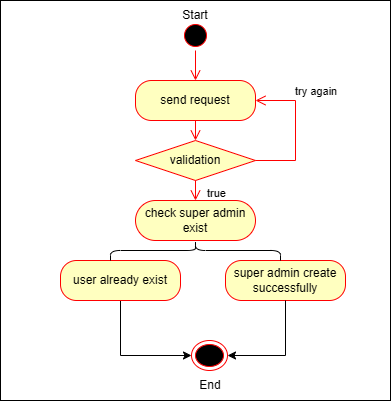

The diagram above was exported from draw.io. Its source (the exported page's mxGraphModel, read from the mxfile embedded in the PNG):
<mxGraphModel dx="975" dy="1533" grid="1" gridSize="10" guides="1" tooltips="1" connect="1" arrows="1" fold="1" page="1" pageScale="1" pageWidth="827" pageHeight="1169" math="0" shadow="0">
  <root>
    <mxCell id="0" />
    <mxCell id="1" parent="0" />
    <mxCell id="WpmYsq_436exWftrD2j1-37" parent="1" style="rounded=0;whiteSpace=wrap;html=1;shadow=0;" value="" vertex="1">
      <mxGeometry height="400" width="390" x="205" y="-80" as="geometry" />
    </mxCell>
    <mxCell id="WpmYsq_436exWftrD2j1-3" parent="1" style="rounded=1;whiteSpace=wrap;html=1;arcSize=40;fontColor=#000000;fillColor=#ffffc0;strokeColor=#ff0000;" value="send request" vertex="1">
      <mxGeometry height="40" width="120" x="340" as="geometry" />
    </mxCell>
    <mxCell id="WpmYsq_436exWftrD2j1-4" edge="1" parent="1" source="WpmYsq_436exWftrD2j1-3" style="edgeStyle=orthogonalEdgeStyle;html=1;verticalAlign=bottom;endArrow=open;endSize=8;strokeColor=#ff0000;rounded=0;" value="">
      <mxGeometry relative="1" as="geometry">
        <mxPoint x="400.0000000000002" y="60" as="targetPoint" />
      </mxGeometry>
    </mxCell>
    <mxCell id="WpmYsq_436exWftrD2j1-8" parent="1" style="rounded=1;whiteSpace=wrap;html=1;arcSize=50;fontColor=#000000;fillColor=#ffffc0;strokeColor=#ff0000;" value="check super admin exist" vertex="1">
      <mxGeometry height="40" width="120" x="340" y="120" as="geometry" />
    </mxCell>
    <mxCell id="WpmYsq_436exWftrD2j1-31" edge="1" parent="1" source="WpmYsq_436exWftrD2j1-10" style="edgeStyle=orthogonalEdgeStyle;rounded=0;orthogonalLoop=1;jettySize=auto;html=1;exitX=0.5;exitY=1;exitDx=0;exitDy=0;entryX=0;entryY=0.5;entryDx=0;entryDy=0;" target="WpmYsq_436exWftrD2j1-14">
      <mxGeometry relative="1" as="geometry" />
    </mxCell>
    <mxCell id="WpmYsq_436exWftrD2j1-10" parent="1" style="rounded=1;whiteSpace=wrap;html=1;arcSize=40;fontColor=#000000;fillColor=#ffffc0;strokeColor=#ff0000;" value="user already exist" vertex="1">
      <mxGeometry height="40" width="120" x="265" y="180" as="geometry" />
    </mxCell>
    <mxCell id="WpmYsq_436exWftrD2j1-14" parent="1" style="ellipse;html=1;shape=endState;fillColor=#000000;strokeColor=#ff0000;" value="" vertex="1">
      <mxGeometry height="30" width="36" x="396" y="260" as="geometry" />
    </mxCell>
    <mxCell id="WpmYsq_436exWftrD2j1-15" parent="1" style="ellipse;html=1;shape=startState;fillColor=#000000;strokeColor=#ff0000;" value="" vertex="1">
      <mxGeometry height="30" width="30" x="385" y="-60" as="geometry" />
    </mxCell>
    <mxCell id="WpmYsq_436exWftrD2j1-16" edge="1" parent="1" source="WpmYsq_436exWftrD2j1-15" style="edgeStyle=orthogonalEdgeStyle;html=1;verticalAlign=bottom;endArrow=open;endSize=8;strokeColor=#ff0000;rounded=0;" target="WpmYsq_436exWftrD2j1-3" value="">
      <mxGeometry relative="1" as="geometry">
        <mxPoint x="475" y="230" as="targetPoint" />
      </mxGeometry>
    </mxCell>
    <mxCell id="WpmYsq_436exWftrD2j1-18" parent="1" style="rhombus;whiteSpace=wrap;html=1;fontColor=#000000;fillColor=#ffffc0;strokeColor=#ff0000;" value="validation" vertex="1">
      <mxGeometry height="40" width="120" x="340" y="60" as="geometry" />
    </mxCell>
    <mxCell id="WpmYsq_436exWftrD2j1-19" edge="1" parent="1" source="WpmYsq_436exWftrD2j1-18" style="edgeStyle=orthogonalEdgeStyle;html=1;align=left;verticalAlign=bottom;endArrow=open;endSize=8;strokeColor=#ff0000;rounded=0;entryX=1;entryY=0.5;entryDx=0;entryDy=0;" target="WpmYsq_436exWftrD2j1-3" value="try again">
      <mxGeometry relative="1" x="0.4706" as="geometry">
        <mxPoint x="1" as="offset" />
        <Array as="points">
          <mxPoint x="500" y="80" />
          <mxPoint x="500" y="20" />
        </Array>
        <mxPoint x="550.0000000000002" y="30" as="targetPoint" />
      </mxGeometry>
    </mxCell>
    <mxCell id="WpmYsq_436exWftrD2j1-20" edge="1" parent="1" source="WpmYsq_436exWftrD2j1-18" style="edgeStyle=orthogonalEdgeStyle;html=1;align=left;verticalAlign=top;endArrow=open;endSize=8;strokeColor=#ff0000;rounded=0;exitX=0.5;exitY=1;exitDx=0;exitDy=0;" target="WpmYsq_436exWftrD2j1-8" value="true">
      <mxGeometry relative="1" x="-1" y="10" as="geometry">
        <mxPoint as="offset" />
        <Array as="points" />
        <mxPoint x="530" y="100" as="sourcePoint" />
        <mxPoint x="470.0000000000002" y="110" as="targetPoint" />
      </mxGeometry>
    </mxCell>
    <mxCell id="WpmYsq_436exWftrD2j1-25" parent="1" style="rounded=1;whiteSpace=wrap;html=1;arcSize=40;fontColor=#000000;fillColor=#ffffc0;strokeColor=#ff0000;" value="super admin create successfully" vertex="1">
      <mxGeometry height="40" width="120" x="430" y="180" as="geometry" />
    </mxCell>
    <mxCell id="WpmYsq_436exWftrD2j1-27" parent="1" style="shape=curlyBracket;whiteSpace=wrap;html=1;rounded=1;labelPosition=left;verticalLabelPosition=middle;align=right;verticalAlign=middle;direction=south;" value="" vertex="1">
      <mxGeometry height="20" width="170" x="315" y="160" as="geometry" />
    </mxCell>
    <mxCell id="WpmYsq_436exWftrD2j1-30" edge="1" parent="1" source="WpmYsq_436exWftrD2j1-25" style="edgeStyle=orthogonalEdgeStyle;rounded=0;orthogonalLoop=1;jettySize=auto;html=1;exitX=0.5;exitY=1;exitDx=0;exitDy=0;entryX=1;entryY=0.5;entryDx=0;entryDy=0;" target="WpmYsq_436exWftrD2j1-14">
      <mxGeometry relative="1" as="geometry">
        <Array as="points">
          <mxPoint x="490" y="275" />
        </Array>
      </mxGeometry>
    </mxCell>
    <mxCell id="WpmYsq_436exWftrD2j1-32" parent="1" style="text;html=1;whiteSpace=wrap;strokeColor=none;fillColor=none;align=center;verticalAlign=middle;rounded=0;" value="Start" vertex="1">
      <mxGeometry height="30" width="60" x="370" y="-80" as="geometry" />
    </mxCell>
    <mxCell id="WpmYsq_436exWftrD2j1-35" parent="1" style="text;html=1;whiteSpace=wrap;strokeColor=none;fillColor=none;align=center;verticalAlign=middle;rounded=0;" value="End" vertex="1">
      <mxGeometry height="30" width="60" x="385" y="290" as="geometry" />
    </mxCell>
  </root>
</mxGraphModel>